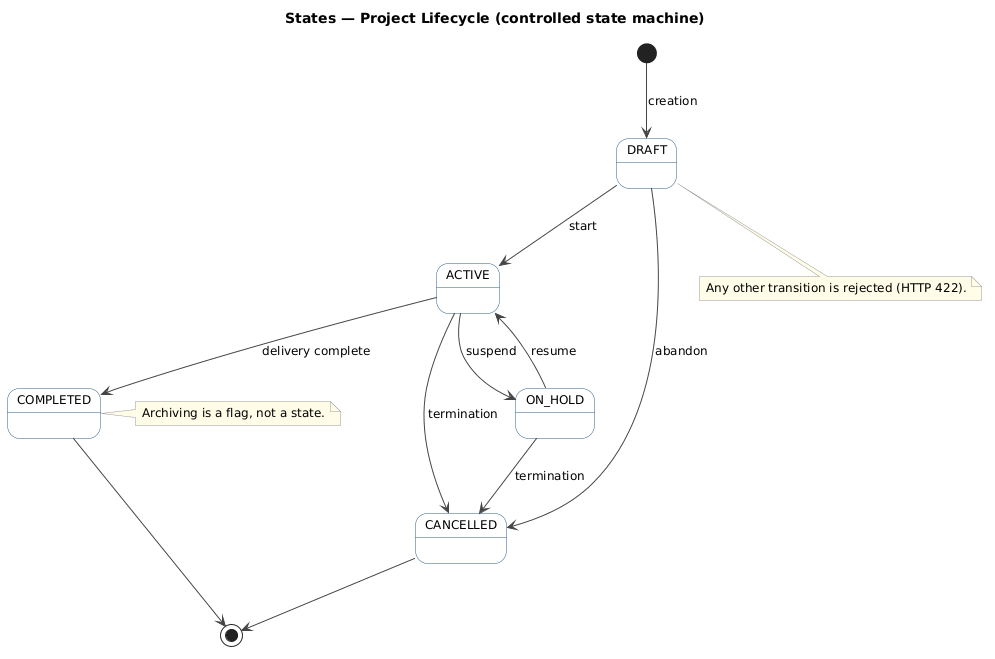

The diagram above was rendered by PlantUML. Its source (embedded in the PNG):
@startuml state_project
title States — Project Lifecycle (controlled state machine)

skinparam shadowing false
skinparam defaultFontName Helvetica
skinparam defaultFontSize 12
skinparam stateBackgroundColor #FFFFFF
skinparam stateBorderColor #2C5F8A
skinparam ArrowColor #444444
skinparam noteBorderColor #999999
skinparam noteBackgroundColor #FFFDE7

[*] --> DRAFT : creation

DRAFT --> ACTIVE : start
DRAFT --> CANCELLED : abandon

ACTIVE --> ON_HOLD : suspend
ON_HOLD --> ACTIVE : resume

ACTIVE --> COMPLETED : delivery complete
ACTIVE --> CANCELLED : termination
ON_HOLD --> CANCELLED : termination

COMPLETED --> [*]
CANCELLED --> [*]

note right of COMPLETED
  Archiving is a flag, not a state.
end note

note bottom of DRAFT
  Any other transition is rejected (HTTP 422).
end note

@enduml